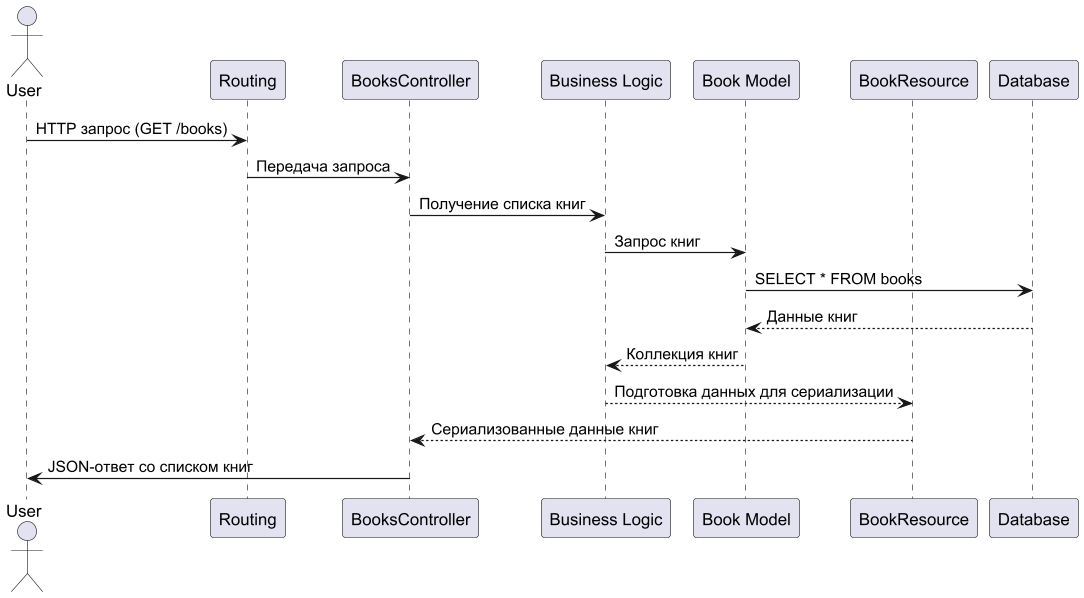

The diagram above was rendered by PlantUML. Its source (embedded in the PNG):
@startuml

actor User

participant "Routing" as R
participant "BooksController" as C
participant "Business Logic" as BL
participant "Book Model" as M
participant "BookResource" as S
participant "Database" as DB

User -> R : HTTP запрос (GET /books)
R -> C : Передача запроса
C -> BL : Получение списка книг
BL -> M : Запрос книг
M -> DB : SELECT * FROM books
DB --> M : Данные книг
M --> BL : Коллекция книг
BL --> S : Подготовка данных для сериализации
S --> C : Сериализованные данные книг
C -> User : JSON-ответ со списком книг

@enduml